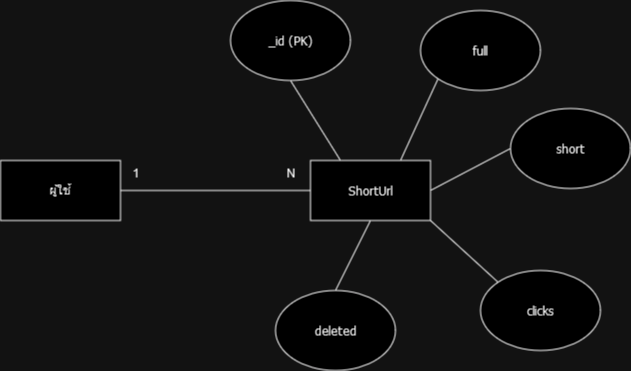

The diagram above was exported from draw.io. Its source (the exported page's mxGraphModel, read from the mxfile embedded in the PNG):
<mxGraphModel dx="2228" dy="1148" grid="1" gridSize="10" guides="1" tooltips="1" connect="1" arrows="1" fold="1" page="1" pageScale="1" pageWidth="850" pageHeight="1100" math="0" shadow="0">
  <root>
    <mxCell id="0" />
    <mxCell id="1" parent="0" />
    <mxCell id="iT0TRmLleobnAi8caf3s-1" value="ผู้ใช้" style="rounded=0;whiteSpace=wrap;html=1;" vertex="1" parent="1">
      <mxGeometry x="130" y="280" width="120" height="60" as="geometry" />
    </mxCell>
    <mxCell id="iT0TRmLleobnAi8caf3s-4" value="&lt;pre&gt;&lt;code class=&quot;!whitespace-pre hljs language-sql&quot;&gt;ShortUrl&lt;/code&gt;&lt;/pre&gt;" style="whiteSpace=wrap;html=1;rounded=0;" vertex="1" parent="1">
      <mxGeometry x="440" y="280" width="120" height="60" as="geometry" />
    </mxCell>
    <mxCell id="iT0TRmLleobnAi8caf3s-6" value="" style="endArrow=none;html=1;rounded=0;exitX=1;exitY=0.5;exitDx=0;exitDy=0;entryX=0;entryY=0.5;entryDx=0;entryDy=0;" edge="1" parent="1" source="iT0TRmLleobnAi8caf3s-1" target="iT0TRmLleobnAi8caf3s-4">
      <mxGeometry width="50" height="50" relative="1" as="geometry">
        <mxPoint x="300" y="270" as="sourcePoint" />
        <mxPoint x="350" y="220" as="targetPoint" />
      </mxGeometry>
    </mxCell>
    <mxCell id="iT0TRmLleobnAi8caf3s-7" value="&lt;pre&gt;&lt;code class=&quot;!whitespace-pre hljs language-sql&quot;&gt;_id (PK)&lt;/code&gt;&lt;/pre&gt;" style="ellipse;whiteSpace=wrap;html=1;" vertex="1" parent="1">
      <mxGeometry x="360" y="120" width="120" height="80" as="geometry" />
    </mxCell>
    <mxCell id="iT0TRmLleobnAi8caf3s-8" value="" style="endArrow=none;html=1;rounded=0;entryX=0.5;entryY=1;entryDx=0;entryDy=0;exitX=0.25;exitY=0;exitDx=0;exitDy=0;" edge="1" parent="1" source="iT0TRmLleobnAi8caf3s-4" target="iT0TRmLleobnAi8caf3s-7">
      <mxGeometry width="50" height="50" relative="1" as="geometry">
        <mxPoint x="370" y="300" as="sourcePoint" />
        <mxPoint x="420" y="250" as="targetPoint" />
      </mxGeometry>
    </mxCell>
    <mxCell id="iT0TRmLleobnAi8caf3s-9" value="&lt;pre&gt;&lt;code class=&quot;!whitespace-pre hljs language-sql&quot;&gt;full&lt;/code&gt;&lt;/pre&gt;" style="ellipse;whiteSpace=wrap;html=1;" vertex="1" parent="1">
      <mxGeometry x="550" y="130" width="120" height="80" as="geometry" />
    </mxCell>
    <mxCell id="iT0TRmLleobnAi8caf3s-10" value="" style="endArrow=none;html=1;rounded=0;exitX=0.75;exitY=0;exitDx=0;exitDy=0;entryX=0;entryY=1;entryDx=0;entryDy=0;" edge="1" parent="1" source="iT0TRmLleobnAi8caf3s-4" target="iT0TRmLleobnAi8caf3s-9">
      <mxGeometry width="50" height="50" relative="1" as="geometry">
        <mxPoint x="430" y="290" as="sourcePoint" />
        <mxPoint x="480" y="240" as="targetPoint" />
      </mxGeometry>
    </mxCell>
    <mxCell id="iT0TRmLleobnAi8caf3s-11" value="&lt;pre&gt;&lt;code class=&quot;!whitespace-pre hljs language-sql&quot;&gt;short&lt;/code&gt;&lt;/pre&gt;" style="ellipse;whiteSpace=wrap;html=1;" vertex="1" parent="1">
      <mxGeometry x="640" y="228" width="120" height="80" as="geometry" />
    </mxCell>
    <mxCell id="iT0TRmLleobnAi8caf3s-12" value="" style="endArrow=none;html=1;rounded=0;exitX=1;exitY=0.5;exitDx=0;exitDy=0;entryX=0;entryY=0.5;entryDx=0;entryDy=0;" edge="1" parent="1" source="iT0TRmLleobnAi8caf3s-4" target="iT0TRmLleobnAi8caf3s-11">
      <mxGeometry width="50" height="50" relative="1" as="geometry">
        <mxPoint x="600" y="380" as="sourcePoint" />
        <mxPoint x="650" y="330" as="targetPoint" />
      </mxGeometry>
    </mxCell>
    <mxCell id="iT0TRmLleobnAi8caf3s-13" value="&lt;pre&gt;&lt;code class=&quot;!whitespace-pre hljs language-sql&quot;&gt;clicks&lt;/code&gt;&lt;/pre&gt;" style="ellipse;whiteSpace=wrap;html=1;" vertex="1" parent="1">
      <mxGeometry x="610" y="390" width="120" height="80" as="geometry" />
    </mxCell>
    <mxCell id="iT0TRmLleobnAi8caf3s-14" value="" style="endArrow=none;html=1;rounded=0;exitX=1;exitY=1;exitDx=0;exitDy=0;entryX=0;entryY=0;entryDx=0;entryDy=0;" edge="1" parent="1" source="iT0TRmLleobnAi8caf3s-4" target="iT0TRmLleobnAi8caf3s-13">
      <mxGeometry width="50" height="50" relative="1" as="geometry">
        <mxPoint x="600" y="470" as="sourcePoint" />
        <mxPoint x="650" y="420" as="targetPoint" />
      </mxGeometry>
    </mxCell>
    <mxCell id="iT0TRmLleobnAi8caf3s-15" value="&lt;pre&gt;&lt;code class=&quot;!whitespace-pre hljs language-sql&quot;&gt;deleted&lt;/code&gt;&lt;/pre&gt;" style="ellipse;whiteSpace=wrap;html=1;" vertex="1" parent="1">
      <mxGeometry x="405" y="410" width="120" height="80" as="geometry" />
    </mxCell>
    <mxCell id="iT0TRmLleobnAi8caf3s-16" value="" style="endArrow=none;html=1;rounded=0;exitX=0.5;exitY=1;exitDx=0;exitDy=0;entryX=0.5;entryY=0;entryDx=0;entryDy=0;" edge="1" parent="1" source="iT0TRmLleobnAi8caf3s-4" target="iT0TRmLleobnAi8caf3s-15">
      <mxGeometry width="50" height="50" relative="1" as="geometry">
        <mxPoint x="530" y="410" as="sourcePoint" />
        <mxPoint x="580" y="360" as="targetPoint" />
      </mxGeometry>
    </mxCell>
    <mxCell id="iT0TRmLleobnAi8caf3s-17" value="1" style="text;html=1;align=center;verticalAlign=middle;resizable=0;points=[];autosize=1;strokeColor=none;fillColor=none;" vertex="1" parent="1">
      <mxGeometry x="250" y="278" width="30" height="30" as="geometry" />
    </mxCell>
    <mxCell id="iT0TRmLleobnAi8caf3s-20" value="N" style="text;html=1;align=center;verticalAlign=middle;resizable=0;points=[];autosize=1;strokeColor=none;fillColor=none;" vertex="1" parent="1">
      <mxGeometry x="405" y="278" width="30" height="30" as="geometry" />
    </mxCell>
  </root>
</mxGraphModel>